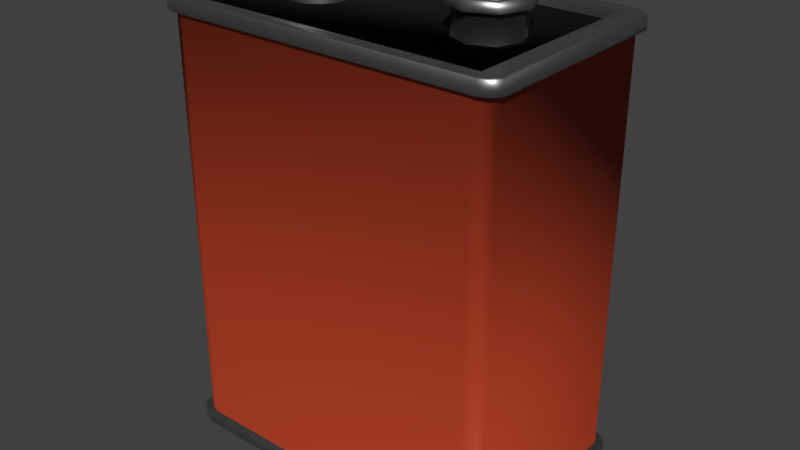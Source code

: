 # Source: Battery_Obj_Yellow.blend  (saved by Blender 2.79.0; exported with 4.5.12 LTS)
import bpy
from mathutils import Matrix  # noqa: F401  (used for matrix-valued properties, if any)

bpy.ops.wm.read_factory_settings(use_empty=True)
scene = bpy.context.scene
scene.name = 'Scene'

# ---- collections
col_collection_1 = bpy.data.collections.new('Collection 1'); scene.collection.children.link(col_collection_1)

# ---- materials (node trees are filled in below, after node groups)
mat_battery_main = bpy.data.materials.new('Battery_Main')
mat_battery_main.alpha_threshold = 0.0
mat_battery_main.use_transparent_shadow = False
mat_battery_main.roughness = 0.5
mat_battery_metal = bpy.data.materials.new('Battery_Metal')
mat_battery_metal.alpha_threshold = 0.0
mat_battery_metal.use_transparent_shadow = False
mat_battery_metal.roughness = 0.5
mat_battery_black = bpy.data.materials.new('Battery_Black')
mat_battery_black.alpha_threshold = 0.0
mat_battery_black.use_transparent_shadow = False
mat_battery_black.roughness = 0.5

# ---- material node trees
mat_battery_main.use_nodes = True; mat_battery_main.node_tree.nodes.clear()
_N = mat_battery_main.node_tree.nodes; _L = mat_battery_main.node_tree.links
n0 = _N.new('ShaderNodeOutputMaterial'); n0.name = 'Material Output'; n0.location = (300, 300)
n1 = _N.new('ShaderNodeMixShader'); n1.name = 'Mix Shader'; n1.location = (10, 300)
n2 = _N.new('ShaderNodeBsdfAnisotropic'); n2.name = 'Glossy BSDF'; n2.location = (-190, 200)
n2.distribution = 'GGX'
n2.inputs[0].default_value = (0.05497, 0.05497, 0.05497, 1.0)
n2.inputs[1].default_value = 0.4472
n3 = _N.new('ShaderNodeBsdfDiffuse'); n3.name = 'Diffuse BSDF'; n3.location = (-190, 100)
n3.inputs[0].default_value = (0.8, 0.089, 0.03025, 1.0)
_L.new(n1.outputs[0], n0.inputs[0])
_L.new(n2.outputs[0], n1.inputs[1])
_L.new(n3.outputs[0], n1.inputs[2])
n0.is_active_output = True
mat_battery_metal.use_nodes = True; mat_battery_metal.node_tree.nodes.clear()
_N = mat_battery_metal.node_tree.nodes; _L = mat_battery_metal.node_tree.links
n0 = _N.new('ShaderNodeOutputMaterial'); n0.name = 'Material Output'; n0.location = (300, 300)
n1 = _N.new('ShaderNodeMixShader'); n1.name = 'Mix Shader'; n1.location = (10, 300)
n2 = _N.new('ShaderNodeBsdfAnisotropic'); n2.name = 'Glossy BSDF'; n2.location = (-190, 200)
n2.distribution = 'GGX'
n2.inputs[1].default_value = 0.4472
_L.new(n1.outputs[0], n0.inputs[0])
_L.new(n2.outputs[0], n1.inputs[1])
n0.is_active_output = True
mat_battery_black.use_nodes = True; mat_battery_black.node_tree.nodes.clear()
_N = mat_battery_black.node_tree.nodes; _L = mat_battery_black.node_tree.links
n0 = _N.new('ShaderNodeOutputMaterial'); n0.name = 'Material Output'; n0.location = (300, 300)
n1 = _N.new('ShaderNodeBsdfDiffuse'); n1.name = 'Diffuse BSDF'; n1.location = (10, 300)
n1.inputs[0].default_value = (0.01002, 0.01002, 0.01002, 1.0)
_L.new(n1.outputs[0], n0.inputs[0])
n0.is_active_output = True

# ---- world
world_world = bpy.data.worlds.new('World'); scene.world = world_world
world_world.color = (0.05088, 0.05088, 0.05088)
world_world.use_sun_shadow = False
world_world.sun_shadow_jitter_overblur = 0.0
world_world.cycles.sampling_method = 'MANUAL'

# ---- meshes
me_cube_001 = bpy.data.meshes.new('Cube.001')
me_cube_001.from_pydata([(1.0, -1.0, -1.0), (1.0, -1.0, 0.9839), (1.0, 1.0, -1.0), (1.0, 1.0, 0.9839), (0.9442, 1.03, -1.0), (0.9442, 1.03, 0.9839), (0.9442, -1.03, -1.0), (0.9442, -1.03, 0.9839), (1.04, -0.9259, -1.0), (1.04, 0.9259, -1.0), (1.04, 0.9259, 0.9839), (1.04, -0.9259, 0.9839), (0.9442, 0.9259, 1.0), (0.9442, -0.9259, 1.0), (1.083, 0.9642, -0.9991), (1.04, 0.9259, -1.061), (1.0, 1.0, -1.061), (0.9442, -1.03, -1.061), (1.0, -1.0, -1.061), (0.9442, 1.03, -1.061), (0.9442, -0.9259, -1.061), (1.04, -0.9259, -1.061), (0.9442, 0.9259, -1.061), (1.041, 1.041, -0.9991), (0.9828, -1.072, -0.9991), (1.041, -1.041, -0.9991), (0.9828, 1.073, -0.9991), (1.083, -0.9637, -0.9991), (1.083, 0.9642, -1.062), (0.9828, 1.073, -1.062), (1.041, 1.041, -1.062), (1.083, -0.9637, -1.062), (1.041, -1.041, -1.062), (0.9828, -1.072, -1.062), (0.9442, 1.03, 1.042), (1.0, 1.0, 1.042), (1.04, -0.9259, 1.042), (1.0, -1.0, 1.042), (0.9442, -1.03, 1.042), (0.9442, -0.9259, 1.042), (1.04, 0.9259, 1.042), (0.9442, 0.9259, 1.042), (0.9848, 1.075, 0.983), (1.043, 1.043, 0.983), (1.085, -0.9657, 0.983), (1.043, -1.043, 0.983), (0.9848, -1.075, 0.983), (1.085, -0.9657, 1.042), (0.9848, 1.075, 1.042), (1.085, 0.9657, 0.983), (1.085, 0.9657, 1.042), (1.043, 1.043, 1.042), (0.9848, -1.075, 1.042), (1.043, -1.043, 1.042), (0.5672, 4.759e-07, 1.001), (0.6954, 0.201, 1.001), (0.7485, 6.604e-07, 1.001), (0.6954, -0.201, 1.001), (0.5672, -0.2842, 1.001), (0.4391, -0.201, 1.001), (0.386, 4.074e-07, 1.001), (0.4391, 0.201, 1.001), (0.5672, 0.2842, 1.001), (0.6954, 0.201, 1.169), (0.7485, 6.604e-07, 1.169), (0.6954, -0.201, 1.169), (0.5672, -0.2842, 1.169), (0.4391, -0.201, 1.169), (0.386, 4.074e-07, 1.169), (0.4391, 0.201, 1.169), (0.5672, 0.2842, 1.169), (0.7067, 0.2186, 0.9755), (0.7645, 6.766e-07, 0.9755), (0.7067, -0.2186, 0.9755), (0.5672, -0.3092, 0.9755), (0.4278, -0.2186, 0.9755), (0.37, 4.014e-07, 0.9755), (0.4278, 0.2186, 0.9755), (0.5672, 0.3092, 0.9755), (0.7067, -0.2186, 1.126), (0.37, 4.014e-07, 1.126), (0.7645, 6.766e-07, 1.126), (0.4278, -0.2186, 1.126), (0.5672, 0.3092, 1.126), (0.7067, 0.2186, 1.126), (0.5672, -0.3092, 1.126), (0.4278, 0.2186, 1.126), (-1.0, -1.0, -1.0), (-1.0, -1.0, 0.9839), (-1.0, 1.0, -1.0), (-1.0, 1.0, 0.9839), (-0.9442, 1.03, -1.0), (-0.9442, 1.03, 0.9839), (-0.9442, -1.03, -1.0), (-0.9442, -1.03, 0.9839), (-1.04, -0.9259, -1.0), (-1.04, 0.9259, -1.0), (-1.04, 0.9259, 0.9839), (-1.04, -0.9259, 0.9839), (-0.9442, 0.9259, 1.0), (-0.9442, -0.9259, 1.0), (-1.083, 0.9642, -0.9991), (-1.04, 0.9259, -1.061), (-1.0, 1.0, -1.061), (-0.9442, -1.03, -1.061), (-1.0, -1.0, -1.061), (-0.9442, 1.03, -1.061), (-0.9442, -0.9259, -1.061), (-1.04, -0.9259, -1.061), (-0.9442, 0.9259, -1.061), (-1.041, 1.041, -0.9991), (-0.9828, -1.072, -0.9991), (-1.041, -1.041, -0.9991), (-0.9828, 1.073, -0.9991), (-1.083, -0.9637, -0.9991), (-1.083, 0.9642, -1.062), (-0.9828, 1.073, -1.062), (-1.041, 1.041, -1.062), (-1.083, -0.9637, -1.062), (-1.041, -1.041, -1.062), (-0.9828, -1.072, -1.062), (-0.9442, 1.03, 1.042), (-1.0, 1.0, 1.042), (-1.04, -0.9259, 1.042), (-1.0, -1.0, 1.042), (-0.9442, -1.03, 1.042), (-0.9442, -0.9259, 1.042), (-1.04, 0.9259, 1.042), (-0.9442, 0.9259, 1.042), (-0.9848, 1.075, 0.983), (-1.043, 1.043, 0.983), (-1.085, -0.9657, 0.983), (-1.043, -1.043, 0.983), (-0.9848, -1.075, 0.983), (-1.085, -0.9657, 1.042), (-0.9848, 1.075, 1.042), (-1.085, 0.9657, 0.983), (-1.085, 0.9657, 1.042), (-1.043, 1.043, 1.042), (-0.9848, -1.075, 1.042), (-1.043, -1.043, 1.042), (-0.5672, 4.759e-07, 1.001), (-0.6366, 0.2626, 1.001), (-0.6954, 0.201, 1.001), (-0.7347, 0.1088, 1.001), (-0.7485, 6.604e-07, 1.001), (-0.7347, -0.1088, 1.001), (-0.6954, -0.201, 1.001), (-0.6366, -0.2626, 1.001), (-0.5672, -0.2842, 1.001), (-0.4979, -0.2626, 1.001), (-0.4391, -0.201, 1.001), (-0.3998, -0.1088, 1.001), (-0.386, 4.074e-07, 1.001), (-0.3998, 0.1088, 1.001), (-0.4391, 0.201, 1.001), (-0.4979, 0.2626, 1.001), (-0.5672, 0.2842, 1.001), (-0.6366, 0.2626, 1.169), (-0.6954, 0.201, 1.169), (-0.7347, 0.1088, 1.169), (-0.7485, 6.604e-07, 1.169), (-0.7347, -0.1088, 1.169), (-0.6954, -0.201, 1.169), (-0.6366, -0.2626, 1.169), (-0.5672, -0.2842, 1.169), (-0.4979, -0.2626, 1.169), (-0.4391, -0.201, 1.169), (-0.3998, -0.1088, 1.169), (-0.386, 4.074e-07, 1.169), (-0.3998, 0.1088, 1.169), (-0.4391, 0.201, 1.169), (-0.4979, 0.2626, 1.169), (-0.5672, 0.2842, 1.169), (-0.6405, 0.2773, 1.169), (-0.7026, 0.2123, 1.169), (-0.7441, 0.1149, 1.169), (-0.7587, 6.705e-07, 1.169), (-0.7441, -0.1149, 1.169), (-0.7026, -0.2123, 1.169), (-0.6405, -0.2773, 1.169), (-0.5672, -0.3002, 1.169), (-0.494, -0.2773, 1.169), (-0.4319, -0.2123, 1.169), (-0.3904, -0.1149, 1.169), (-0.3758, 4.034e-07, 1.169), (-0.3904, 0.1149, 1.169), (-0.4319, 0.2123, 1.169), (-0.494, 0.2773, 1.169), (-0.5672, 0.3002, 1.169), (-0.6427, 0.2856, 0.9755), (-0.7067, 0.2186, 0.9755), (-0.7494, 0.1183, 0.9755), (-0.7645, 6.766e-07, 0.9755), (-0.7494, -0.1183, 0.9755), (-0.7067, -0.2186, 0.9755), (-0.6427, -0.2856, 0.9755), (-0.5672, -0.3092, 0.9755), (-0.4918, -0.2856, 0.9755), (-0.4278, -0.2186, 0.9755), (-0.385, -0.1183, 0.9755), (-0.37, 4.014e-07, 0.9755), (-0.385, 0.1183, 0.9755), (-0.4278, 0.2186, 0.9755), (-0.4918, 0.2856, 0.9755), (-0.5672, 0.3092, 0.9755), (-0.6427, 0.2856, 1.163), (-0.7067, 0.2186, 1.163), (-0.7494, 0.1183, 1.163), (-0.7645, 6.766e-07, 1.163), (-0.7494, -0.1183, 1.163), (-0.7067, -0.2186, 1.163), (-0.6427, -0.2856, 1.163), (-0.5672, -0.3092, 1.163), (-0.4918, -0.2856, 1.163), (-0.4278, -0.2186, 1.163), (-0.385, -0.1183, 1.163), (-0.37, 4.014e-07, 1.163), (-0.385, 0.1183, 1.163), (-0.4278, 0.2186, 1.163), (-0.4918, 0.2856, 1.163), (-0.5672, 0.3092, 1.163), (0.7207, 0.2406, 1.168), (0.4138, -0.2406, 1.168), (0.7843, 6.99e-07, 1.168), (0.3502, 3.962e-07, 1.168), (0.7207, -0.2406, 1.168), (0.5672, 0.3402, 1.168), (0.4138, 0.2406, 1.168), (0.5672, -0.3402, 1.168), (0.4014, 0.26, 1.128), (0.5672, -0.3677, 1.128), (0.7331, 0.26, 1.128), (0.5672, 0.3677, 1.128), (0.4014, -0.26, 1.128), (0.8018, 7.169e-07, 1.128), (0.3327, 3.895e-07, 1.128), (0.7331, -0.26, 1.128)], [], [(4, 5, 3, 2), (8, 11, 1, 0), (12, 13, 39, 41), (34, 35, 51, 48), (2, 9, 14, 23), (0, 1, 7, 6), (93, 6, 7, 94), (4, 91, 92, 5), (33, 120, 104, 17), (11, 10, 49, 44), (2, 3, 10, 9), (9, 10, 11, 8), (20, 21, 18, 17), (106, 116, 29, 19), (17, 104, 107, 20), (22, 109, 106, 19), (19, 16, 15, 22), (22, 15, 21, 20), (4, 2, 23, 26), (21, 15, 28, 31), (16, 19, 29, 30), (20, 107, 109, 22), (14, 27, 31, 28), (26, 23, 30, 29), (27, 25, 32, 31), (25, 24, 33, 32), (23, 14, 28, 30), (15, 16, 30, 28), (8, 0, 25, 27), (0, 6, 24, 25), (17, 18, 32, 33), (18, 21, 31, 32), (9, 8, 27, 14), (36, 39, 38, 37), (35, 34, 41, 40), (40, 41, 39, 36), (3, 5, 42, 43), (37, 38, 52, 53), (10, 3, 43, 49), (40, 36, 47, 50), (121, 128, 41, 34), (46, 133, 94, 7), (41, 128, 99, 12), (44, 49, 50, 47), (43, 42, 48, 51), (49, 43, 51, 50), (129, 135, 48, 42), (45, 44, 47, 53), (46, 45, 53, 52), (1, 11, 44, 45), (36, 37, 53, 47), (7, 1, 45, 46), (35, 40, 50, 51), (61, 60, 54), (57, 56, 54), (58, 57, 54), (55, 62, 54), (62, 61, 54), (59, 58, 54), (54, 56, 55), (69, 68, 60, 61), (66, 65, 57, 58), (63, 70, 62, 55), (70, 69, 61, 62), (67, 66, 58, 59), (64, 63, 55, 56), (59, 60, 68, 67), (64, 56, 57, 65), (83, 84, 71, 78), (237, 231, 85, 79), (232, 235, 81, 84), (236, 230, 86, 80), (86, 83, 78, 77), (231, 234, 82, 85), (85, 82, 75, 74), (84, 81, 72, 71), (235, 237, 79, 81), (82, 80, 76, 75), (230, 233, 83, 86), (81, 79, 73, 72), (80, 86, 77, 76), (79, 85, 74, 73), (234, 236, 80, 82), (152, 141, 151), (48, 135, 121, 34), (126, 125, 38, 39), (93, 111, 24, 6), (111, 120, 33, 24), (29, 116, 113, 26), (125, 139, 52, 38), (100, 126, 39, 13), (99, 100, 13, 12), (26, 113, 91, 4), (92, 129, 42, 5), (91, 89, 90, 92), (95, 87, 88, 98), (99, 128, 126, 100), (121, 135, 138, 122), (89, 110, 101, 96), (87, 93, 94, 88), (98, 131, 136, 97), (89, 96, 97, 90), (96, 95, 98, 97), (107, 104, 105, 108), (106, 109, 102, 103), (109, 107, 108, 102), (91, 113, 110, 89), (108, 118, 115, 102), (103, 117, 116, 106), (101, 115, 118, 114), (113, 116, 117, 110), (114, 118, 119, 112), (112, 119, 120, 111), (110, 117, 115, 101), (102, 115, 117, 103), (95, 114, 112, 87), (87, 112, 111, 93), (104, 120, 119, 105), (105, 119, 118, 108), (96, 101, 114, 95), (123, 124, 125, 126), (122, 127, 128, 121), (127, 123, 126, 128), (90, 130, 129, 92), (124, 140, 139, 125), (97, 136, 130, 90), (127, 137, 134, 123), (131, 134, 137, 136), (130, 138, 135, 129), (136, 137, 138, 130), (132, 140, 134, 131), (133, 139, 140, 132), (88, 132, 131, 98), (123, 134, 140, 124), (94, 133, 132, 88), (122, 138, 137, 127), (146, 141, 145), (163, 147, 146, 162), (153, 141, 152), (147, 141, 146), (154, 141, 153), (148, 141, 147), (155, 141, 154), (142, 141, 157), (149, 141, 148), (156, 141, 155), (143, 141, 142), (150, 141, 149), (157, 141, 156), (144, 141, 143), (151, 141, 150), (141, 144, 145), (162, 146, 145, 161), (170, 154, 153, 169), (164, 148, 147, 163), (171, 155, 154, 170), (158, 142, 157, 173), (165, 149, 148, 164), (172, 156, 155, 171), (159, 143, 142, 158), (166, 150, 149, 165), (173, 157, 156, 172), (160, 144, 143, 159), (167, 151, 150, 166), (161, 145, 144, 160), (168, 152, 151, 167), (152, 168, 169, 153), (187, 171, 170, 186), (174, 158, 173, 189), (215, 183, 182, 214), (181, 165, 164, 180), (188, 172, 171, 187), (175, 159, 158, 174), (182, 166, 165, 181), (189, 173, 172, 188), (176, 160, 159, 175), (183, 167, 166, 182), (177, 161, 160, 176), (184, 168, 167, 183), (178, 162, 161, 177), (185, 169, 168, 184), (179, 163, 162, 178), (186, 170, 169, 185), (163, 179, 180, 164), (214, 182, 181, 213), (207, 175, 174, 206), (209, 177, 176, 208), (216, 184, 183, 215), (210, 178, 177, 209), (217, 185, 184, 216), (211, 179, 178, 210), (218, 186, 185, 217), (212, 180, 179, 211), (186, 218, 219, 187), (213, 181, 180, 212), (220, 188, 187, 219), (221, 189, 188, 220), (208, 176, 175, 207), (205, 190, 206, 221), (196, 197, 213, 212), (195, 196, 212, 211), (203, 204, 220, 219), (190, 191, 207, 206), (197, 198, 214, 213), (204, 205, 221, 220), (191, 192, 208, 207), (198, 199, 215, 214), (192, 193, 209, 208), (199, 200, 216, 215), (193, 194, 210, 209), (200, 201, 217, 216), (194, 195, 211, 210), (201, 202, 218, 217), (218, 202, 203, 219), (52, 139, 133, 46), (59, 54, 60), (70, 63, 222, 227), (64, 65, 226, 224), (63, 64, 224, 222), (67, 68, 225, 223), (233, 230, 228, 227), (68, 69, 228, 225), (65, 66, 229, 226), (69, 70, 227, 228), (66, 67, 223, 229), (232, 233, 227, 222), (234, 231, 229, 223), (235, 232, 222, 224), (236, 234, 223, 225), (237, 235, 224, 226), (225, 228, 230, 236), (237, 226, 229, 231), (174, 189, 221, 206), (233, 232, 84, 83)])
me_cube_001.polygons.foreach_set('use_smooth', [True] * 234)
me_cube_001.polygons.foreach_set('material_index', [0, 0, 1, 1, 1, 0, 0, 0, 1, 1, 0, 0, 1, 1, 1, 1, 1, 1, 1, 1, 1, 2, 1, 1, 1, 1, 1, 1, 1, 1, 1, 1, 1, 1, 1, 1, 1, 1, 1, 1, 1, 1, 1, 1, 1, 1, 1, 1, 1, 1, 1, 1, 1, 1, 1, 1, 1, 1, 1, 1, 1, 1, 1, 1, 1, 1, 1, 1, 1, 1, 1, 1, 1, 1, 1, 1, 1, 1, 1, 1, 1, 1, 1, 1, 1, 1, 1, 1, 1, 1, 1, 2, 1, 1, 0, 0, 1, 1, 1, 0, 1, 0, 0, 1, 1, 1, 1, 1, 1, 1, 1, 1, 1, 1, 1, 1, 1, 1, 1, 1, 1, 1, 1, 1, 1, 1, 1, 1, 1, 1, 1, 1, 1, 1, 1, 1, 1, 1, 1, 1, 1, 1, 1, 1, 1, 1, 1, 1, 1, 1, 1, 1, 1, 1, 1, 1, 1, 1, 1, 1, 1, 1, 1, 1, 1, 1, 1, 1, 1, 1, 1, 1, 1, 1, 1, 1, 1, 1, 1, 1, 1, 1, 1, 1, 1, 1, 1, 1, 1, 1, 1, 1, 1, 1, 1, 1, 1, 1, 1, 1, 1, 1, 1, 1, 1, 1, 1, 1, 1, 1, 1, 1, 1, 1, 1, 1, 1, 1, 1, 1, 1, 1, 1, 1, 1, 1, 1, 1, 1, 1, 1, 1, 1, 1])
_uv = me_cube_001.uv_layers.new(name='UVMap')
_uv.uv.foreach_set('vector', [0.709, 0.9836, 0.709, 0.724, 0.7173, 0.724, 0.7173, 0.9836, 0.9707, 0.9836, 0.9707, 0.724, 0.9817, 0.724, 0.9817, 0.9836, 0.2362, 0.1027, 0.02797, 0.2215, 0.02581, 0.2178, 0.2344, 0.09784, 0.2393, 0.08307, 0.2317, 0.0847, 0.2295, 0.07885, 0.2353, 0.07768, 0.7462, 0.1389, 0.7576, 0.1482, 0.751, 0.1511, 0.7425, 0.1468, 0.9817, 0.9836, 0.9817, 0.724, 0.99, 0.724, 0.99, 0.9836, 0.3097, 0.6105, 0.5568, 0.6105, 0.5568, 0.9722, 0.3097, 0.9722, 0.02288, 0.6183, 0.27, 0.6184, 0.2699, 0.9801, 0.02279, 0.98, 0.04123, 0.3292, 0.2325, 0.1614, 0.2336, 0.1675, 0.04928, 0.33, 0.0129, 0.1907, 0.2133, 0.07262, 0.2193, 0.07655, 0.01309, 0.1974, 0.7173, 0.9836, 0.7173, 0.724, 0.7284, 0.724, 0.7284, 0.9836, 0.7284, 0.9836, 0.7284, 0.724, 0.9707, 0.724, 0.9707, 0.9836, 0.9233, 0.3346, 0.9296, 0.3223, 0.9364, 0.3312, 0.9389, 0.3404, 0.4955, 0.1007, 0.4935, 0.0946, 0.734, 0.1504, 0.7294, 0.1553, 0.04928, 0.33, 0.2336, 0.1675, 0.2474, 0.1739, 0.05841, 0.3404, 0.7323, 0.1707, 0.4864, 0.1131, 0.4955, 0.1007, 0.7294, 0.1553, 0.7294, 0.1553, 0.737, 0.158, 0.7455, 0.164, 0.7323, 0.1707, 0.7323, 0.1707, 0.7455, 0.164, 0.9296, 0.3223, 0.9233, 0.3346, 0.735, 0.1366, 0.7462, 0.1389, 0.7425, 0.1468, 0.7364, 0.1436, 0.9296, 0.3223, 0.7455, 0.164, 0.7467, 0.1574, 0.936, 0.3204, 0.737, 0.158, 0.7294, 0.1553, 0.734, 0.1504, 0.74, 0.1525, 0.6097, 0.4079, 0.6097, 0.5347, 0.4853, 0.5347, 0.4853, 0.4079, 0.751, 0.1511, 0.9412, 0.3148, 0.936, 0.3204, 0.7467, 0.1574, 0.7364, 0.1436, 0.7425, 0.1468, 0.74, 0.1525, 0.734, 0.1504, 0.9412, 0.3148, 0.9478, 0.3222, 0.9426, 0.3273, 0.936, 0.3204, 0.9478, 0.3222, 0.9554, 0.3287, 0.947, 0.3354, 0.9426, 0.3273, 0.7425, 0.1468, 0.751, 0.1511, 0.7467, 0.1574, 0.74, 0.1525, 0.7455, 0.164, 0.737, 0.158, 0.74, 0.1525, 0.7467, 0.1574, 0.9426, 0.3081, 0.9534, 0.3157, 0.9478, 0.3222, 0.9412, 0.3148, 0.9534, 0.3157, 0.9628, 0.3219, 0.9554, 0.3287, 0.9478, 0.3222, 0.9389, 0.3404, 0.9364, 0.3312, 0.9426, 0.3273, 0.947, 0.3354, 0.9364, 0.3312, 0.9296, 0.3223, 0.936, 0.3204, 0.9426, 0.3273, 0.7576, 0.1482, 0.9426, 0.3081, 0.9412, 0.3148, 0.751, 0.1511, 0.02271, 0.2063, 0.02581, 0.2178, 0.01095, 0.2207, 0.01476, 0.2127, 0.2317, 0.0847, 0.2393, 0.08307, 0.2344, 0.09784, 0.2226, 0.08897, 0.2226, 0.08897, 0.2344, 0.09784, 0.02581, 0.2178, 0.02271, 0.2063, 0.2248, 0.06555, 0.2356, 0.06394, 0.2336, 0.07119, 0.2273, 0.07363, 0.01476, 0.2127, 0.01095, 0.2207, 0.003872, 0.2143, 0.00981, 0.2078, 0.2133, 0.07262, 0.2248, 0.06555, 0.2273, 0.07363, 0.2193, 0.07655, 0.2226, 0.08897, 0.02271, 0.2063, 0.01692, 0.203, 0.2224, 0.08248, 0.4889, 0.03929, 0.4989, 0.05326, 0.2344, 0.09784, 0.2393, 0.08307, 0.9923, 0.1967, 0.7764, 0.07545, 0.7821, 0.07171, 0.9905, 0.1887, 0.2344, 0.09784, 0.4989, 0.05326, 0.4989, 0.05928, 0.2362, 0.1027, 0.01309, 0.1974, 0.2193, 0.07655, 0.2224, 0.08248, 0.01692, 0.203, 0.2273, 0.07363, 0.2336, 0.07119, 0.2353, 0.07768, 0.2295, 0.07885, 0.2193, 0.07655, 0.2273, 0.07363, 0.2295, 0.07885, 0.2224, 0.08248, 0.4905, 0.02609, 0.4911, 0.03293, 0.2353, 0.07768, 0.2336, 0.07119, 0.005772, 0.2029, 0.01309, 0.1974, 0.01692, 0.203, 0.00981, 0.2078, -0.001661, 0.207, 0.005772, 0.2029, 0.00981, 0.2078, 0.003872, 0.2143, 0.001866, 0.196, 0.0129, 0.1907, 0.01309, 0.1974, 0.005772, 0.2029, 0.02271, 0.2063, 0.01476, 0.2127, 0.00981, 0.2078, 0.01692, 0.203, -0.007106, 0.1997, 0.001866, 0.196, 0.005772, 0.2029, -0.001661, 0.207, 0.2317, 0.0847, 0.2226, 0.08897, 0.2224, 0.08248, 0.2295, 0.07885, 0.6357, 0.229, 0.6216, 0.217, 0.6448, 0.1983, 0.6814, 0.1973, 0.669, 0.2156, 0.6448, 0.1983, 0.6876, 0.1755, 0.6814, 0.1973, 0.6448, 0.1983, 0.6554, 0.2285, 0.6455, 0.232, 0.6448, 0.1983, 0.6455, 0.232, 0.6357, 0.229, 0.6448, 0.1983, 0.6063, 0.1986, 0.5992, 0.1755, 0.6448, 0.1983, 0.6448, 0.1983, 0.669, 0.2156, 0.6554, 0.2285, 0.6307, 0.244, 0.6082, 0.233, 0.6216, 0.217, 0.6357, 0.229, 0.7119, 0.1887, 0.7007, 0.2085, 0.6814, 0.1973, 0.6876, 0.1755, 0.6622, 0.2417, 0.6469, 0.2455, 0.6455, 0.232, 0.6554, 0.2285, 0.6469, 0.2455, 0.6307, 0.244, 0.6357, 0.229, 0.6455, 0.232, 0.5861, 0.2129, 0.5713, 0.1913, 0.5992, 0.1755, 0.6063, 0.1986, 0.6818, 0.2287, 0.6622, 0.2417, 0.6554, 0.2285, 0.669, 0.2156, 0.6063, 0.1986, 0.6216, 0.217, 0.6082, 0.233, 0.5861, 0.2129, 0.6818, 0.2287, 0.669, 0.2156, 0.6814, 0.1973, 0.7007, 0.2085, 0.6481, 0.261, 0.6673, 0.254, 0.6748, 0.2734, 0.6494, 0.2816, 0.7115, 0.2129, 0.7289, 0.1921, 0.7315, 0.2021, 0.7135, 0.2187, 0.6634, 0.2508, 0.6878, 0.2358, 0.6902, 0.2389, 0.6673, 0.254, 0.6027, 0.2413, 0.6309, 0.2535, 0.6273, 0.2575, 0.6005, 0.245, 0.6273, 0.2575, 0.6481, 0.261, 0.6494, 0.2816, 0.6219, 0.2789, 0.5526, 0.1972, 0.5744, 0.2188, 0.5728, 0.2254, 0.5508, 0.2088, 0.5508, 0.2088, 0.5728, 0.2254, 0.5582, 0.2445, 0.5364, 0.2283, 0.6673, 0.254, 0.6902, 0.2389, 0.702, 0.2557, 0.6748, 0.2734, 0.6878, 0.2358, 0.7115, 0.2129, 0.7135, 0.2187, 0.6902, 0.2389, 0.5728, 0.2254, 0.6005, 0.245, 0.5889, 0.2647, 0.5582, 0.2445, 0.6309, 0.2535, 0.6476, 0.2547, 0.6481, 0.261, 0.6273, 0.2575, 0.6902, 0.2389, 0.7135, 0.2187, 0.7274, 0.2354, 0.702, 0.2557, 0.6005, 0.245, 0.6273, 0.2575, 0.6219, 0.2789, 0.5889, 0.2647, 0.7135, 0.2187, 0.7315, 0.2021, 0.7462, 0.2191, 0.7274, 0.2354, 0.5744, 0.2188, 0.6027, 0.2413, 0.6005, 0.245, 0.5728, 0.2254, 0.3815, 0.248, 0.4159, 0.2492, 0.3775, 0.2615, 0.2353, 0.07768, 0.4911, 0.03293, 0.4889, 0.03929, 0.2393, 0.08307, 0.7611, 0.09642, 0.7738, 0.0873, 0.9805, 0.2062, 0.9739, 0.2178, 0.2227, 0.1531, 0.2288, 0.1557, 0.03537, 0.3225, 0.0356, 0.3144, 0.2288, 0.1557, 0.2325, 0.1614, 0.04123, 0.3292, 0.03537, 0.3225, 0.734, 0.1504, 0.4935, 0.0946, 0.4944, 0.0876, 0.7364, 0.1436, 0.7738, 0.0873, 0.7738, 0.08096, 0.9883, 0.2037, 0.9805, 0.2062, 0.7593, 0.1013, 0.7611, 0.09642, 0.9739, 0.2178, 0.9717, 0.2215, 0.3027, 0.5268, 0.3027, 0.4094, 0.4224, 0.4094, 0.4224, 0.5268, 0.7364, 0.1436, 0.4944, 0.0876, 0.4985, 0.0824, 0.735, 0.1366, 0.4861, 0.02029, 0.4905, 0.02609, 0.2336, 0.07119, 0.2356, 0.06394, 0.7099, 0.4559, 0.7182, 0.4559, 0.7182, 0.7156, 0.7099, 0.7156, 0.9715, 0.4559, 0.9826, 0.4559, 0.9826, 0.7156, 0.9715, 0.7156, 0.4989, 0.05928, 0.4989, 0.05326, 0.7611, 0.09642, 0.7593, 0.1013, 0.4889, 0.03929, 0.4911, 0.03293, 0.4971, 0.03206, 0.497, 0.03859, 0.4879, 0.07937, 0.4877, 0.08777, 0.4785, 0.0879, 0.474, 0.0825, 0.9826, 0.4559, 0.9909, 0.4559, 0.9909, 0.7156, 0.9826, 0.7156, 0.7606, 0.0636, 0.7626, 0.07047, 0.5063, 0.02606, 0.5108, 0.0198, 0.7182, 0.4559, 0.7292, 0.4559, 0.7292, 0.7156, 0.7182, 0.7156, 0.7292, 0.4559, 0.9715, 0.4559, 0.9715, 0.7156, 0.7292, 0.7156, 0.2474, 0.1739, 0.2336, 0.1675, 0.2399, 0.1632, 0.2492, 0.1597, 0.4955, 0.1007, 0.4864, 0.1131, 0.4777, 0.1016, 0.4877, 0.09996, 0.4864, 0.1131, 0.2474, 0.1739, 0.2492, 0.1597, 0.4777, 0.1016, 0.4985, 0.0824, 0.4944, 0.0876, 0.4877, 0.08777, 0.4879, 0.07937, 0.2492, 0.1597, 0.2447, 0.1553, 0.4795, 0.09523, 0.4777, 0.1016, 0.4877, 0.09996, 0.4874, 0.0939, 0.4935, 0.0946, 0.4955, 0.1007, 0.4785, 0.0879, 0.4795, 0.09523, 0.2447, 0.1553, 0.2423, 0.1486, 0.4944, 0.0876, 0.4935, 0.0946, 0.4874, 0.0939, 0.4877, 0.08777, 0.2423, 0.1486, 0.2447, 0.1553, 0.2372, 0.158, 0.2347, 0.1526, 0.2347, 0.1526, 0.2372, 0.158, 0.2325, 0.1614, 0.2288, 0.1557, 0.4877, 0.08777, 0.4874, 0.0939, 0.4795, 0.09523, 0.4785, 0.0879, 0.4777, 0.1016, 0.4795, 0.09523, 0.4874, 0.0939, 0.4877, 0.09996, 0.2436, 0.1421, 0.2423, 0.1486, 0.2347, 0.1526, 0.2305, 0.1457, 0.2305, 0.1457, 0.2347, 0.1526, 0.2288, 0.1557, 0.2227, 0.1531, 0.2336, 0.1675, 0.2325, 0.1614, 0.2372, 0.158, 0.2399, 0.1632, 0.2399, 0.1632, 0.2372, 0.158, 0.2447, 0.1553, 0.2492, 0.1597, 0.474, 0.0825, 0.4785, 0.0879, 0.2423, 0.1486, 0.2436, 0.1421, 0.7569, 0.0826, 0.7669, 0.08434, 0.7738, 0.0873, 0.7611, 0.09642, 0.497, 0.03859, 0.5077, 0.0397, 0.4989, 0.05326, 0.4889, 0.03929, 0.5077, 0.0397, 0.7569, 0.0826, 0.7611, 0.09642, 0.4989, 0.05326, 0.4968, 0.0175, 0.4973, 0.02619, 0.4905, 0.02609, 0.4861, 0.02029, 0.7669, 0.08434, 0.7686, 0.0785, 0.7738, 0.08096, 0.7738, 0.0873, 0.5108, 0.0198, 0.5063, 0.02606, 0.4973, 0.02619, 0.4968, 0.0175, 0.5077, 0.0397, 0.5054, 0.03309, 0.761, 0.07705, 0.7569, 0.0826, 0.7626, 0.07047, 0.761, 0.07705, 0.5054, 0.03309, 0.5063, 0.02606, 0.4973, 0.02619, 0.4971, 0.03206, 0.4911, 0.03293, 0.4905, 0.02609, 0.5063, 0.02606, 0.5054, 0.03309, 0.4971, 0.03206, 0.4973, 0.02619, 0.7706, 0.07349, 0.7686, 0.0785, 0.761, 0.07705, 0.7626, 0.07047, 0.7764, 0.07545, 0.7738, 0.08096, 0.7686, 0.0785, 0.7706, 0.07349, 0.7737, 0.06601, 0.7706, 0.07349, 0.7626, 0.07047, 0.7606, 0.0636, 0.7569, 0.0826, 0.761, 0.07705, 0.7686, 0.0785, 0.7669, 0.08434, 0.7821, 0.07171, 0.7764, 0.07545, 0.7706, 0.07349, 0.7737, 0.06601, 0.497, 0.03859, 0.4971, 0.03206, 0.5054, 0.03309, 0.5077, 0.0397, 0.4497, 0.2485, 0.4159, 0.2492, 0.4437, 0.236, 0.48, 0.2564, 0.4533, 0.2615, 0.4497, 0.2485, 0.4736, 0.2392, 0.3882, 0.2352, 0.4159, 0.2492, 0.3815, 0.248, 0.4533, 0.2615, 0.4159, 0.2492, 0.4497, 0.2485, 0.3957, 0.2246, 0.4159, 0.2492, 0.3882, 0.2352, 0.4536, 0.2741, 0.4159, 0.2492, 0.4533, 0.2615, 0.4031, 0.2173, 0.4159, 0.2492, 0.3957, 0.2246, 0.4226, 0.2136, 0.4159, 0.2492, 0.4163, 0.2123, 0.4504, 0.2867, 0.4159, 0.2492, 0.4536, 0.2741, 0.4099, 0.2134, 0.4159, 0.2492, 0.4031, 0.2173, 0.4295, 0.2177, 0.4159, 0.2492, 0.4226, 0.2136, 0.377, 0.2745, 0.4159, 0.2492, 0.3803, 0.288, 0.4163, 0.2123, 0.4159, 0.2492, 0.4099, 0.2134, 0.4367, 0.2253, 0.4159, 0.2492, 0.4295, 0.2177, 0.3775, 0.2615, 0.4159, 0.2492, 0.377, 0.2745, 0.4159, 0.2492, 0.4367, 0.2253, 0.4437, 0.236, 0.4736, 0.2392, 0.4497, 0.2485, 0.4437, 0.236, 0.4644, 0.223, 0.38, 0.2072, 0.3957, 0.2246, 0.3882, 0.2352, 0.3673, 0.2203, 0.4831, 0.2728, 0.4536, 0.2741, 0.4533, 0.2615, 0.48, 0.2564, 0.3931, 0.1979, 0.4031, 0.2173, 0.3957, 0.2246, 0.38, 0.2072, 0.4286, 0.194, 0.4226, 0.2136, 0.4163, 0.2123, 0.4173, 0.1921, 0.4825, 0.2873, 0.4504, 0.2867, 0.4536, 0.2741, 0.4831, 0.2728, 0.4058, 0.1931, 0.4099, 0.2134, 0.4031, 0.2173, 0.3931, 0.1979, 0.4406, 0.1997, 0.4295, 0.2177, 0.4226, 0.2136, 0.4286, 0.194, 0.3443, 0.2716, 0.377, 0.2745, 0.3803, 0.288, 0.3438, 0.2877, 0.4173, 0.1921, 0.4163, 0.2123, 0.4099, 0.2134, 0.4058, 0.1931, 0.4529, 0.2095, 0.4367, 0.2253, 0.4295, 0.2177, 0.4406, 0.1997, 0.3489, 0.2543, 0.3775, 0.2615, 0.377, 0.2745, 0.3443, 0.2716, 0.4644, 0.223, 0.4437, 0.236, 0.4367, 0.2253, 0.4529, 0.2095, 0.3567, 0.2367, 0.3815, 0.248, 0.3775, 0.2615, 0.3489, 0.2543, 0.3815, 0.248, 0.3567, 0.2367, 0.3673, 0.2203, 0.3882, 0.2352, 0.393, 0.1958, 0.3931, 0.1979, 0.38, 0.2072, 0.3793, 0.2055, 0.4286, 0.1918, 0.4286, 0.194, 0.4173, 0.1921, 0.4174, 0.1896, 0.3444, 0.2545, 0.3464, 0.2546, 0.3412, 0.2721, 0.339, 0.2722, 0.4856, 0.2884, 0.4825, 0.2873, 0.4831, 0.2728, 0.4859, 0.2734, 0.4059, 0.1908, 0.4058, 0.1931, 0.3931, 0.1979, 0.393, 0.1958, 0.4408, 0.1977, 0.4406, 0.1997, 0.4286, 0.194, 0.4286, 0.1918, 0.3412, 0.2721, 0.3443, 0.2716, 0.3438, 0.2877, 0.3403, 0.2886, 0.4174, 0.1896, 0.4173, 0.1921, 0.4058, 0.1931, 0.4059, 0.1908, 0.4537, 0.2079, 0.4529, 0.2095, 0.4406, 0.1997, 0.4408, 0.1977, 0.3464, 0.2546, 0.3489, 0.2543, 0.3443, 0.2716, 0.3412, 0.2721, 0.4657, 0.222, 0.4644, 0.223, 0.4529, 0.2095, 0.4537, 0.2079, 0.3547, 0.2363, 0.3567, 0.2367, 0.3489, 0.2543, 0.3464, 0.2546, 0.4755, 0.239, 0.4736, 0.2392, 0.4644, 0.223, 0.4657, 0.222, 0.366, 0.2193, 0.3673, 0.2203, 0.3567, 0.2367, 0.3547, 0.2363, 0.4823, 0.2568, 0.48, 0.2564, 0.4736, 0.2392, 0.4755, 0.239, 0.3793, 0.2055, 0.38, 0.2072, 0.3673, 0.2203, 0.366, 0.2193, 0.48, 0.2564, 0.4823, 0.2568, 0.4859, 0.2734, 0.4831, 0.2728, 0.339, 0.2722, 0.3412, 0.2721, 0.3403, 0.2886, 0.3378, 0.289, 0.4412, 0.1963, 0.4408, 0.1977, 0.4286, 0.1918, 0.4288, 0.1902, 0.4668, 0.2212, 0.4657, 0.222, 0.4537, 0.2079, 0.4544, 0.2067, 0.3532, 0.2359, 0.3547, 0.2363, 0.3464, 0.2546, 0.3444, 0.2545, 0.477, 0.2386, 0.4755, 0.239, 0.4657, 0.222, 0.4668, 0.2212, 0.3648, 0.2184, 0.366, 0.2193, 0.3547, 0.2363, 0.3532, 0.2359, 0.4842, 0.2568, 0.4823, 0.2568, 0.4755, 0.239, 0.477, 0.2386, 0.3786, 0.2042, 0.3793, 0.2055, 0.366, 0.2193, 0.3648, 0.2184, 0.488, 0.2737, 0.4859, 0.2734, 0.4823, 0.2568, 0.4842, 0.2568, 0.3793, 0.2055, 0.3786, 0.2042, 0.3927, 0.1943, 0.393, 0.1958, 0.4878, 0.289, 0.4856, 0.2884, 0.4859, 0.2734, 0.488, 0.2737, 0.4059, 0.1892, 0.4059, 0.1908, 0.393, 0.1958, 0.3927, 0.1943, 0.4175, 0.1879, 0.4174, 0.1896, 0.4059, 0.1908, 0.4059, 0.1892, 0.4544, 0.2067, 0.4537, 0.2079, 0.4408, 0.1977, 0.4412, 0.1963, 0.4177, 0.1537, 0.4362, 0.156, 0.4288, 0.1902, 0.4175, 0.1879, 0.5262, 0.2648, 0.5294, 0.2829, 0.4878, 0.289, 0.488, 0.2737, 0.5206, 0.2443, 0.5262, 0.2648, 0.488, 0.2737, 0.4842, 0.2568, 0.3792, 0.1616, 0.3995, 0.1553, 0.4059, 0.1892, 0.3927, 0.1943, 0.4362, 0.156, 0.4567, 0.1635, 0.4412, 0.1963, 0.4288, 0.1902, 0.2968, 0.2789, 0.3011, 0.2616, 0.339, 0.2722, 0.3378, 0.289, 0.3995, 0.1553, 0.4177, 0.1537, 0.4175, 0.1879, 0.4059, 0.1892, 0.4567, 0.1635, 0.4778, 0.1779, 0.4544, 0.2067, 0.4412, 0.1963, 0.3011, 0.2616, 0.3078, 0.2405, 0.3444, 0.2545, 0.339, 0.2722, 0.4778, 0.1779, 0.4966, 0.198, 0.4668, 0.2212, 0.4544, 0.2067, 0.3078, 0.2405, 0.3189, 0.2168, 0.3532, 0.2359, 0.3444, 0.2545, 0.4966, 0.198, 0.511, 0.2212, 0.477, 0.2386, 0.4668, 0.2212, 0.3189, 0.2168, 0.3351, 0.1934, 0.3648, 0.2184, 0.3532, 0.2359, 0.511, 0.2212, 0.5206, 0.2443, 0.4842, 0.2568, 0.477, 0.2386, 0.3351, 0.1934, 0.3557, 0.1734, 0.3786, 0.2042, 0.3648, 0.2184, 0.3786, 0.2042, 0.3557, 0.1734, 0.3792, 0.1616, 0.3927, 0.1943, 0.9883, 0.2037, 0.7738, 0.08096, 0.7764, 0.07545, 0.9923, 0.1967, 0.6063, 0.1986, 0.6448, 0.1983, 0.6216, 0.217, 0.6469, 0.2455, 0.6622, 0.2417, 0.6623, 0.2461, 0.6472, 0.2504, 0.6818, 0.2287, 0.7007, 0.2085, 0.7064, 0.2098, 0.6843, 0.2315, 0.6622, 0.2417, 0.6818, 0.2287, 0.6843, 0.2315, 0.6623, 0.2461, 0.5861, 0.2129, 0.6082, 0.233, 0.6059, 0.2364, 0.5798, 0.2149, 0.6476, 0.2547, 0.6309, 0.2535, 0.6313, 0.2486, 0.6472, 0.2504, 0.6082, 0.233, 0.6307, 0.244, 0.6313, 0.2486, 0.6059, 0.2364, 0.7007, 0.2085, 0.7119, 0.1887, 0.721, 0.189, 0.7064, 0.2098, 0.6307, 0.244, 0.6469, 0.2455, 0.6472, 0.2504, 0.6313, 0.2486, 0.5713, 0.1913, 0.5861, 0.2129, 0.5798, 0.2149, 0.5611, 0.1927, 0.6634, 0.2508, 0.6476, 0.2547, 0.6472, 0.2504, 0.6623, 0.2461, 0.5744, 0.2188, 0.5526, 0.1972, 0.5611, 0.1927, 0.5798, 0.2149, 0.6878, 0.2358, 0.6634, 0.2508, 0.6623, 0.2461, 0.6843, 0.2315, 0.6027, 0.2413, 0.5744, 0.2188, 0.5798, 0.2149, 0.6059, 0.2364, 0.7115, 0.2129, 0.6878, 0.2358, 0.6843, 0.2315, 0.7064, 0.2098, 0.6059, 0.2364, 0.6313, 0.2486, 0.6309, 0.2535, 0.6027, 0.2413, 0.7115, 0.2129, 0.7064, 0.2098, 0.721, 0.189, 0.7289, 0.1921, 0.4286, 0.1918, 0.4174, 0.1896, 0.4175, 0.1879, 0.4288, 0.1902, 0.6476, 0.2547, 0.6634, 0.2508, 0.6673, 0.254, 0.6481, 0.261])
me_cube_001.materials.append(mat_battery_main)
me_cube_001.materials.append(mat_battery_metal)
me_cube_001.materials.append(mat_battery_black)
me_cube_001.use_remesh_preserve_volume = False
me_cube_001.use_remesh_preserve_attributes = False
me_cube_001.use_mirror_vertex_groups = False
me_cube_001.update()

# ---- objects
ob_cube = bpy.data.objects.new('Cube', me_cube_001)

# ---- transforms, parenting, visibility, modifiers, constraints
ob_cube.location = (0.0, 0.0, 0.0)
ob_cube.scale = (1.0, 0.6379, 1.295)
ob_cube.lineart.crease_threshold = 0.0

# ---- collection membership
col_collection_1.objects.link(ob_cube)

# ---- scene / render settings (as saved in the file)
scene.frame_start = 1; scene.frame_end = 250; scene.frame_set(1)
scene.render.engine = 'BLENDER_EEVEE_NEXT'
scene.render.image_settings.color_depth = '16'
scene.render.image_settings.compression = 0
scene.render.resolution_x = 1280
scene.render.resolution_y = 720
scene.render.dither_intensity = 0.0
scene.cycles.use_denoising = False
scene.cycles.samples = 128
scene.cycles.sampling_pattern = 'TABULATED_SOBOL'
scene.cycles.use_adaptive_sampling = False
scene.cycles.use_light_tree = False
scene.cycles.blur_glossy = 0.0
scene.cycles.sample_clamp_indirect = 1.0
scene.view_settings.view_transform = 'Standard'
bpy.context.view_layer.update()

# ---- added for rendering (the .blend has no active camera and no usable light): camera, sun
cam_auto = bpy.data.cameras.new('AutoCamera')
cam_auto.lens = 50.0
cam_auto.sensor_width = 36.0
cam_auto.clip_end = 1000.0
ob_auto_camera = bpy.data.objects.new('AutoCamera', cam_auto)
scene.collection.objects.link(ob_auto_camera)
ob_auto_camera.location = (3.57542, -4.2905, 2.93023)
ob_auto_camera.rotation_euler = (1.09748, -7.21219e-08, 0.694738)
scene.camera = ob_auto_camera
light_auto_sun = bpy.data.lights.new('AutoSun', 'SUN')
light_auto_sun.energy = 3.0
light_auto_sun.angle = 0.0523599
ob_auto_sun = bpy.data.objects.new('AutoSun', light_auto_sun)
scene.collection.objects.link(ob_auto_sun)
ob_auto_sun.rotation_euler = (0.872665, 0.174533, 0.523599)
bpy.context.view_layer.update()
